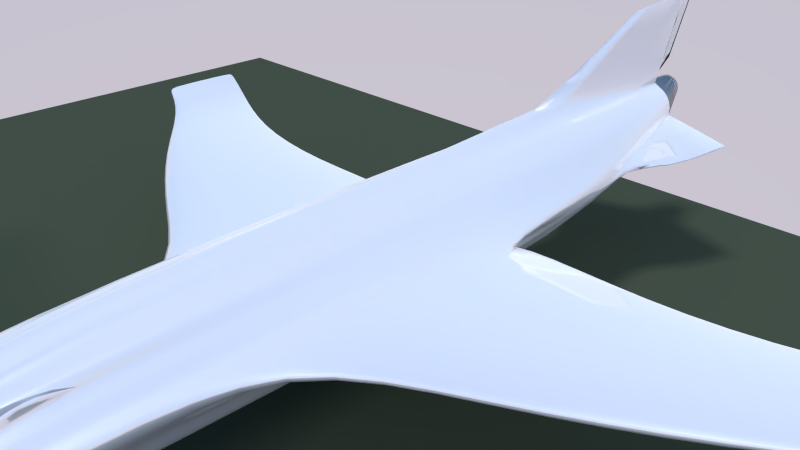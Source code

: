 # Source: Plane..blend  (saved by Blender 2.76.0; exported with 4.5.12 LTS)
import bpy
from mathutils import Matrix  # noqa: F401  (used for matrix-valued properties, if any)

bpy.ops.wm.read_factory_settings(use_empty=True)
scene = bpy.context.scene
scene.name = 'Scene'

# ---- collections
col_collection_1 = bpy.data.collections.new('Collection 1'); scene.collection.children.link(col_collection_1)

# ---- materials (node trees are filled in below, after node groups)
mat_material_006 = bpy.data.materials.new('Material.006')
mat_material_006.alpha_threshold = 0.0
mat_material_006.roughness = 0.5
mat_material_003 = bpy.data.materials.new('Material.003')
mat_material_003.alpha_threshold = 0.0
mat_material_003.roughness = 0.5
mat_material_004 = bpy.data.materials.new('Material.004')
mat_material_004.alpha_threshold = 0.0
mat_material_004.roughness = 0.5
mat_material_005 = bpy.data.materials.new('Material.005')
mat_material_005.alpha_threshold = 0.0
mat_material_005.roughness = 0.5
mat_material_007 = bpy.data.materials.new('Material.007')
mat_material_007.alpha_threshold = 0.0
mat_material_007.roughness = 0.5

# ---- material node trees
mat_material_006.use_nodes = True; mat_material_006.node_tree.nodes.clear()
_N = mat_material_006.node_tree.nodes; _L = mat_material_006.node_tree.links
n0 = _N.new('ShaderNodeOutputMaterial'); n0.name = 'Material Output'; n0.location = (300, 300)
n1 = _N.new('ShaderNodeBsdfDiffuse'); n1.name = 'Diffuse BSDF'; n1.location = (10, 300)
n1.inputs[0].default_value = (0.03751, 0.04955, 0.03297, 1.0)
_L.new(n1.outputs[0], n0.inputs[0])
n0.is_active_output = True
mat_material_003.use_nodes = True; mat_material_003.node_tree.nodes.clear()
_N = mat_material_003.node_tree.nodes; _L = mat_material_003.node_tree.links
n0 = _N.new('ShaderNodeOutputMaterial'); n0.name = 'Material Output'; n0.location = (300, 300)
n1 = _N.new('ShaderNodeMixShader'); n1.name = 'Mix Shader'; n1.location = (10, 300)
n2 = _N.new('ShaderNodeBsdfAnisotropic'); n2.name = 'Glossy BSDF'; n2.location = (-190, 200)
n2.distribution = 'GGX'
n2.inputs[1].default_value = 0.0
n3 = _N.new('ShaderNodeBsdfDiffuse'); n3.name = 'Diffuse BSDF'; n3.location = (-190, 100)
_L.new(n1.outputs[0], n0.inputs[0])
_L.new(n2.outputs[0], n1.inputs[1])
_L.new(n3.outputs[0], n1.inputs[2])
n0.is_active_output = True
mat_material_004.use_nodes = True; mat_material_004.node_tree.nodes.clear()
_N = mat_material_004.node_tree.nodes; _L = mat_material_004.node_tree.links
n0 = _N.new('ShaderNodeOutputMaterial'); n0.name = 'Material Output'; n0.location = (300, 300)
n1 = _N.new('ShaderNodeMixShader'); n1.name = 'Mix Shader'; n1.location = (10, 300)
n2 = _N.new('ShaderNodeBsdfAnisotropic'); n2.name = 'Glossy BSDF'; n2.location = (-190, 200)
n2.distribution = 'GGX'
n2.inputs[1].default_value = 0.4472
n3 = _N.new('ShaderNodeBsdfGlass'); n3.name = 'Glass BSDF'; n3.location = (-190, 100)
n3.distribution = 'BECKMANN'
n3.inputs[0].default_value = (0.7106, 0.7106, 0.7106, 1.0)
n3.inputs[2].default_value = 1.45
_L.new(n1.outputs[0], n0.inputs[0])
_L.new(n2.outputs[0], n1.inputs[1])
_L.new(n3.outputs[0], n1.inputs[2])
n0.is_active_output = True
mat_material_005.use_nodes = True; mat_material_005.node_tree.nodes.clear()
_N = mat_material_005.node_tree.nodes; _L = mat_material_005.node_tree.links
n0 = _N.new('ShaderNodeOutputMaterial'); n0.name = 'Material Output'; n0.location = (300, 300)
n1 = _N.new('ShaderNodeMixShader'); n1.name = 'Mix Shader'; n1.location = (10, 300)
n1.inputs[0].default_value = 0.9318
n2 = _N.new('ShaderNodeBsdfDiffuse'); n2.name = 'Diffuse BSDF'; n2.location = (-190, 200)
n2.inputs[0].default_value = (0.5489, 0.5489, 0.5489, 1.0)
n3 = _N.new('ShaderNodeBsdfAnisotropic'); n3.name = 'Glossy BSDF'; n3.location = (-190, 100)
n3.distribution = 'GGX'
n3.inputs[0].default_value = (0.3185, 0.3185, 0.3185, 1.0)
n3.inputs[1].default_value = 0.0
_L.new(n1.outputs[0], n0.inputs[0])
_L.new(n2.outputs[0], n1.inputs[1])
_L.new(n3.outputs[0], n1.inputs[2])
n0.is_active_output = True
mat_material_007.use_nodes = True; mat_material_007.node_tree.nodes.clear()
_N = mat_material_007.node_tree.nodes; _L = mat_material_007.node_tree.links
n0 = _N.new('ShaderNodeOutputMaterial'); n0.name = 'Material Output'; n0.location = (300, 300)
n1 = _N.new('ShaderNodeBsdfAnisotropic'); n1.name = 'Glossy BSDF'; n1.location = (10, 300)
n1.distribution = 'GGX'
n1.inputs[0].default_value = (0.9849, 0.0, 0.004816, 1.0)
n1.inputs[1].default_value = 0.0
_L.new(n1.outputs[0], n0.inputs[0])
n0.is_active_output = True

# ---- world
world_world = bpy.data.worlds.new('World'); scene.world = world_world
world_world.use_nodes = True; world_world.node_tree.nodes.clear()
_N = world_world.node_tree.nodes; _L = world_world.node_tree.links
n0 = _N.new('ShaderNodeTexSky'); n0.name = 'Sky Texture'; n0.location = (-67, 399)
n0.sky_type = 'PREETHAM'
n0.sun_direction = (0.4231, -0.3462, 0.8374)
n0.turbidity = 2.5
n0.ground_albedo = 0.2264
n0.sun_elevation = 1.571
n1 = _N.new('ShaderNodeBackground'); n1.name = 'Background'; n1.location = (-544, 369)
n1.inputs[0].default_value = (0.5816, 0.5816, 0.5816, 1.0)
n2 = _N.new('ShaderNodeOutputWorld'); n2.name = 'World Output'; n2.location = (300, 300)
n3 = _N.new('ShaderNodeNewGeometry'); n3.name = 'Geometry'; n3.location = (-357, 372)
_L.new(n0.outputs[0], n2.inputs[0])
_L.new(n3.outputs[0], n0.inputs[0])
n2.is_active_output = True
world_world.color = (0.05088, 0.05088, 0.05088)
world_world.use_sun_shadow = False
world_world.sun_shadow_jitter_overblur = 0.0
world_world.cycles.sampling_method = 'MANUAL'
world_world.cycles.sample_map_resolution = 256

# ---- cameras
cam_camera = bpy.data.cameras.new('Camera')
cam_camera.clip_end = 100.0
cam_camera.lens = 35.0
cam_camera.sensor_width = 32.0
cam_camera.sensor_height = 18.0
cam_camera.ortho_scale = 7.314
cam_camera.dof.focus_distance = 0.0

# ---- lights
light_hemi = bpy.data.lights.new('Hemi', 'SUN')
light_hemi.transmission_factor = 0.0
light_hemi.angle = 0.1993
light_hemi.energy = 2.4
light_hemi.shadow_buffer_clip_start = 0.5
light_hemi.shadow_soft_size = 0.1
light_hemi.shadow_cascade_max_distance = 1000.0
light_hemi.cycles.use_multiple_importance_sampling = False
light_lamp = bpy.data.lights.new('Lamp', 'POINT')
light_lamp.transmission_factor = 0.0
light_lamp.cutoff_distance = 30.0
light_lamp.energy = 100.0
light_lamp.shadow_buffer_clip_start = 1.001
light_lamp.shadow_soft_size = 0.1
light_lamp.shadow_maximum_resolution = 0.006
light_lamp.use_absolute_resolution = True
light_lamp.cycles.use_multiple_importance_sampling = False
light_hemi_001 = bpy.data.lights.new('Hemi.001', 'SUN')
light_hemi_001.transmission_factor = 0.0
light_hemi_001.angle = 0.1993
light_hemi_001.energy = 2.4
light_hemi_001.shadow_buffer_clip_start = 0.5
light_hemi_001.shadow_soft_size = 0.1
light_hemi_001.shadow_cascade_max_distance = 1000.0
light_hemi_001.cycles.use_multiple_importance_sampling = False
light_hemi_002 = bpy.data.lights.new('Hemi.002', 'SUN')
light_hemi_002.transmission_factor = 0.0
light_hemi_002.angle = 0.1993
light_hemi_002.energy = 2.4
light_hemi_002.shadow_buffer_clip_start = 0.5
light_hemi_002.shadow_soft_size = 0.1
light_hemi_002.shadow_cascade_max_distance = 1000.0
light_hemi_002.cycles.use_multiple_importance_sampling = False

# ---- meshes
me_plane = bpy.data.meshes.new('Plane')
me_plane.from_pydata([(-1.0, -1.0, 0.0), (1.0, -1.0, 0.0), (-1.0, 1.0, 0.0), (1.0, 1.0, 0.0)], [], [(0, 1, 3, 2)])
me_plane.materials.append(mat_material_006)
me_plane.use_remesh_preserve_volume = False
me_plane.use_remesh_preserve_attributes = False
me_plane.use_mirror_vertex_groups = False
me_plane.update()
me_cylinder = bpy.data.meshes.new('Cylinder')
me_cylinder.from_pydata([(0.03365, 0.9201, -1.886), (-0.06113, 0.9003, -1.886), (0.1888, 0.6274, -1.886), (0.1672, 0.5929, -1.886), (0.131, 0.5559, -1.886), (0.1824, 0.8277, -1.886), (0.2003, 0.7927, -1.886), (0.2107, 0.7452, -1.886), (0.2117, 0.7054, -1.886), (0.204, 0.6645, -1.886), (0.1582, 0.8593, -1.886), (0.127, 0.8836, -1.886), (0.09285, 0.5271, -1.886), (0.01479, 0.5058, -1.886), (0.04923, 0.5092, -1.886), (0.06502, 0.5123, -1.886), (0.1085, 0.5375, -1.886), (0.1479, 0.5694, -1.886), (0.1749, 0.6014, -1.886), (0.1961, 0.6383, -1.886), (0.2088, 0.6759, -1.886), (0.2135, 0.7162, -1.886), (0.2116, 0.7555, -1.886), (0.2035, 0.7844, -1.886), (0.1854, 0.8212, -1.886), (0.1646, 0.8528, -1.886), (0.1356, 0.8778, -1.886), (0.1003, 0.8979, -1.886), (0.06181, 0.9106, -1.886), (0.0, 1.173, -0.8938), (0.0, 0.9455, 1.237), (0.1951, 0.9808, -1.0), (0.2594, 0.8197, 1.271), (0.3827, 0.9239, -1.0), (0.3827, 0.8416, 1.237), (0.4995, 0.8315, -1.0), (0.4937, 0.7628, 1.237), (0.6867, 0.7071, -1.0), (0.6088, 0.6628, 1.237), (0.8062, 0.5556, -1.0), (0.6622, 0.5368, 1.237), (0.8933, 0.3827, -1.0), (0.8928, 0.3827, 1.237), (1.013, 0.1951, -1.0), (0.9808, 0.1951, 1.237), (1.0, 7.55e-08, -1.0), (1.06, 1.101e-08, 1.237), (0.9808, -0.1951, -1.0), (0.9808, -0.1951, 1.237), (0.8609, -0.3459, -1.0), (0.8817, -0.3806, 1.237), (0.8315, -0.5556, -1.0), (0.8315, -0.5556, 1.237), (0.6704, -0.6599, -1.0), (0.6818, -0.6945, 1.237), (0.5136, -0.7632, -1.0), (0.5239, -0.7935, 1.237), (0.3613, -0.9025, -1.0), (0.3764, -0.9154, 1.237), (0.1951, -0.9808, -1.0), (0.1772, -0.9808, 1.237), (0.0, -1.096, -1.0), (0.0, -1.054, 1.237), (0.0, -0.1214, 1.861), (0.2992, 0.2161, -1.736), (0.3313, 0.2553, -1.736), (0.3661, 0.3092, -1.736), (0.3917, 0.3669, -1.736), (0.4041, 0.4355, -1.736), (0.4073, 0.5556, -1.736), (0.3848, 0.6468, -1.736), (0.3483, 0.7151, -1.736), (0.2992, 0.775, -1.736), (0.2393, 0.8241, -1.736), (0.171, 0.8606, -1.736), (0.06899, 0.9067, -1.742), (4.657e-10, 0.9082, -1.736), (0.0, -1.014, 1.708), (0.08313, -0.9924, 1.708), (0.1938, -0.9588, 1.708), (0.2958, -0.9043, 1.708), (0.3851, -0.8309, 1.708), (0.4585, -0.7415, 1.708), (0.513, -0.6396, 1.708), (0.5466, -0.5289, 1.708), (0.6105, -0.4139, 1.708), (0.5466, -0.2988, 1.708), (0.513, -0.1881, 1.708), (0.4585, -0.08616, 1.708), (0.4424, 0.1794, 1.568), (0.3182, 0.1545, 1.657), (0.1938, 0.09603, 1.708), (0.0434, -0.06804, 1.829), (0.2393, 0.167, -1.736), (0.171, 0.1305, -1.736), (0.09683, 0.108, -1.736), (0.0, 0.1004, -1.736), (0.9808, 0.1951, 0.4441), (1.3, 0.1162, -0.2884), (1.072, 7.55e-08, 0.7069), (1.0, 7.55e-08, -0.3333), (0.9808, -0.1951, 0.4441), (0.9808, -0.1951, -0.3333), (3.069, 0.1951, 0.2062), (3.069, 0.1437, -0.1635), (3.088, 2.864e-07, 0.421), (3.069, -0.1951, 0.2062), (3.069, -0.1395, -0.3333), (4.964, 0.1951, -0.03091), (4.964, 0.1437, -0.2909), (4.983, 3.746e-07, 0.09625), (4.964, -0.1951, -0.03091), (4.964, -0.1064, -0.4104), (6.683, 0.03471, -0.407), (6.683, 0.03193, -0.6249), (6.777, 0.01909, -0.2799), (6.72, -0.07435, -0.407), (6.714, -0.04662, -0.6249), (0.0, 2.205, -1.558), (0.01799, 2.258, -1.925), (0.0, 2.291, -1.936), (0.9889, 0.008122, -1.015), (1.776, 0.3074, -1.616), (1.686, 0.3469, -1.616), (0.0, -0.8342, 2.099), (0.0, 0.7451, -1.879), (0.0, 2.29, -2.009), (1.001, 0.008692, -0.4034), (3.069, 0.06117, -0.3506), (1.02, 1.112e-07, -0.4647), (1.001, -0.006668, -0.4034), (3.088, 3.362e-07, -0.4292), (3.069, -0.08251, -0.388), (4.983, 3.564e-07, -0.5035), (7.06, 0.3766, -0.3525), (4.964, 0.03664, -0.4581), (4.964, -0.02327, -0.4722), (6.683, 0.007967, -0.695), (6.683, -0.01349, -0.695), (6.676, 4.541e-07, -0.715), (7.064, 0.3702, -0.6946), (7.065, 0.3779, -0.6249), (7.059, 0.306, -0.6249), (7.026, 0.3391, -0.695), (7.026, 0.3873, -0.407), (7.026, 0.3846, -0.6249), (7.059, 0.3526, -0.2799), (7.06, 0.3193, -0.407), (7.019, 0.3526, -0.715), (7.026, 0.3606, -0.695), (0.1204, 0.4367, 1.533), (0.1204, 0.4367, 1.533), (0.3617, 0.3053, 1.533), (0.3923, 0.4114, 1.465), (0.2567, 0.3426, 1.533), (0.2567, 0.3426, 1.533), (0.4809, 0.1837, 1.533), (0.5611, 0.5211, 1.314), (0.5051, 0.5111, 1.363), (0.4597, 0.2231, 1.533), (0.0, 0.6997, 1.385), (0.0, 0.5005, 1.533), (0.003132, 0.908, -1.879), (0.02672, 0.5861, -1.879), (0.06707, 0.5985, -1.879), (0.09259, 0.6129, -1.879), (0.1177, 0.6348, -1.879), (0.1365, 0.659, -1.879), (0.1505, 0.687, -1.879), (0.1588, 0.716, -1.879), (0.158, 0.7786, -1.879), (0.15, 0.8048, -1.879), (0.1614, 0.7425, -1.879), (0.1356, 0.8327, -1.879), (0.1164, 0.8567, -1.879), (0.08708, 0.8809, -1.879), (0.05892, 0.8953, -1.879), (0.03696, 0.5881, -1.879), (0.05656, 0.5941, -1.879), (0.0847, 0.6079, -1.879), (0.1116, 0.6285, -1.879), (0.1311, 0.6511, -1.879), (0.1473, 0.6794, -1.879), (0.1574, 0.7097, -1.879), (0.1614, 0.748, -1.879), (0.1589, 0.7735, -1.879), (0.1482, 0.809, -1.879), (0.1323, 0.8373, -1.879), (0.1119, 0.8613, -1.879), (0.09231, 0.8774, -1.879), (0.06461, 0.8928, -1.879), (0.03857, 0.9025, -1.879), (0.03286, 0.9049, -1.879), (0.005707, 0.582, -1.878), (0.09153, 0.9016, -1.886), (0.05146, 0.9125, -1.886), (0.004215, 0.923, -1.886), (0.02704, 0.9206, -1.886), (0.0, 1.254, -1.873)], [], [(29, 30, 32, 31), (31, 32, 34, 33), (33, 34, 36, 35), (35, 36, 38, 37), (37, 38, 40, 39), (39, 40, 42, 41), (41, 42, 44, 97, 98, 43), (99, 97, 44, 46), (99, 46, 48, 101), (47, 102, 101, 48, 50, 49), (49, 50, 52, 51), (51, 52, 54, 53), (53, 54, 56, 55), (55, 56, 58, 57), (57, 58, 60, 59), (59, 60, 62, 61), (33, 35, 73, 74), (54, 52, 82, 81), (155, 150, 92, 91), (58, 56, 80, 79), (48, 46, 85, 84), (159, 152, 90, 89), (62, 60, 78, 77), (52, 50, 83, 82), (40, 157, 156), (150, 161, 63, 92), (56, 54, 81, 80), (46, 44, 86, 85), (152, 155, 91, 90), (60, 58, 79, 78), (43, 45, 121, 68, 69), (156, 159, 89), (50, 48, 84, 83), (44, 42, 87, 86), (29, 31, 75), (53, 55, 93, 64), (39, 41, 70, 71), (49, 51, 65, 66), (59, 61, 96, 95), (35, 37, 72, 73), (55, 57, 94, 93), (31, 33, 74, 75), (41, 43, 69, 70), (51, 53, 64, 65), (37, 39, 71, 72), (47, 49, 66, 67), (57, 59, 95, 94), (101, 102, 107, 106), (43, 98, 100, 45), (45, 100, 102, 47), (139, 137, 149, 148), (100, 98, 127, 129), (105, 106, 111, 110), (98, 97, 103, 104), (117, 112, 136, 138), (97, 99, 105, 103), (99, 101, 106, 105), (108, 110, 115, 113), (98, 104, 128, 127), (106, 107, 112, 111), (104, 103, 108, 109), (104, 109, 135, 128), (103, 105, 110, 108), (114, 113, 144, 145), (137, 114, 145, 149), (110, 111, 116, 115), (116, 117, 142, 147), (111, 112, 117, 116), (109, 108, 113, 114), (29, 75, 119, 118), (120, 118, 119), (75, 76, 120, 119), (45, 47, 67, 121), (67, 68, 123, 122), (120, 126, 119), (129, 127, 128, 131), (131, 128, 135, 133), (130, 129, 131, 132), (138, 139, 148, 143), (132, 131, 133, 136), (115, 116, 147, 146), (109, 114, 137, 135), (107, 102, 130, 132), (102, 100, 129, 130), (112, 107, 132, 136), (136, 133, 139, 138), (133, 135, 137, 139), (121, 67, 122), (121, 122, 123), (68, 121, 123), (145, 141, 140, 149), (144, 146, 134), (134, 146, 147), (142, 143, 140), (143, 148, 140), (148, 149, 140), (113, 115, 146, 144), (117, 138, 143, 142), (141, 134, 147, 142), (145, 144, 134, 141), (141, 142, 140), (64, 93, 125), (94, 95, 125), (72, 71, 125), (66, 65, 125), (95, 96, 125), (73, 72, 125), (65, 64, 125), (74, 73, 125), (67, 66, 125), (75, 74, 125), (68, 67, 125), (69, 68, 125), (70, 69, 125), (93, 94, 125), (71, 70, 125), (76, 75, 125), (40, 38, 158), (157, 158, 159, 156), (36, 34, 154, 153), (153, 154, 155, 152), (38, 36, 153, 158), (158, 153, 152, 159), (32, 151, 154), (154, 151, 150, 155), (84, 85, 124), (77, 78, 124), (85, 86, 124), (78, 79, 124), (86, 87, 124), (79, 80, 124), (87, 88, 124), (80, 81, 124), (88, 89, 124), (81, 82, 124), (89, 90, 124), (92, 63, 124), (82, 83, 124), (90, 91, 124), (83, 84, 124), (91, 92, 124), (32, 30, 160, 151), (151, 160, 161, 150), (88, 156, 89), (163, 95, 96, 193), (94, 178, 177, 95), (93, 179, 164, 94), (64, 180, 165, 93), (65, 181, 166, 64), (66, 182, 167, 65), (67, 183, 168, 66), (68, 172, 169, 67), (69, 185, 184, 68), (70, 171, 170, 69), (71, 173, 186, 70), (72, 174, 187, 71), (73, 189, 188, 72), (74, 190, 175, 73), (75, 191, 176, 74), (76, 162, 192, 75), (76, 198, 126, 120), (76, 75, 119, 126, 198), (23, 69, 68, 22), (24, 70, 69, 6), (25, 71, 70, 5), (26, 72, 71, 10), (27, 73, 72, 11), (28, 74, 73, 194), (0, 75, 74, 195), (7, 68, 67, 21), (8, 67, 66, 20), (9, 66, 65, 19), (2, 65, 64, 18), (3, 64, 93, 17), (4, 93, 94, 16), (12, 94, 95, 15), (95, 14, 13, 96), (34, 32, 154), (157, 40, 158), (42, 40, 87), (40, 156, 88), (87, 40, 88), (76, 196, 197, 75)])
me_cylinder.polygons.foreach_set('use_smooth', [1, 1, 1, 1, 1, 1, 1, 1, 1, 1, 1, 1, 1, 1, 1, 1, 1, 1, 1, 1, 1, 1, 1, 1, 1, 1, 1, 1, 1, 1, 1, 1, 1, 1, 1, 1, 1, 1, 1, 1, 1, 1, 1, 1, 1, 1, 1, 1, 1, 1, 1, 1, 1, 1, 1, 1, 1, 1, 1, 1, 1, 1, 1, 1, 1, 1, 1, 1, 1, 1, 1, 1, 1, 1, 1, 1, 1, 1, 1, 1, 1, 1, 1, 1, 1, 1, 1, 1, 1, 1, 1, 1, 1, 1, 1, 1, 1, 1, 1, 1, 1, 1, 1, 1, 1, 1, 1, 1, 1, 1, 1, 1, 1, 1, 1, 1, 1, 1, 1, 1, 1, 1, 1, 1, 1, 1, 1, 1, 1, 1, 1, 1, 1, 1, 1, 1, 1, 1, 1, 1, 1, 1, 1, 1, 0, 1, 1, 1, 1, 1, 1, 1, 1, 1, 1, 1, 1, 1, 1, 1, 1, 1, 1, 0, 0, 1, 1, 1, 1, 1, 1, 1, 1, 1, 1, 1, 0, 1, 1, 1, 1, 1, 1])
me_cylinder.polygons.foreach_set('material_index', [0, 0, 0, 0, 0, 0, 0, 0, 0, 0, 0, 0, 0, 0, 0, 0, 0, 0, 1, 0, 0, 1, 0, 0, 0, 0, 0, 0, 1, 0, 0, 1, 0, 0, 0, 0, 0, 0, 0, 0, 0, 0, 0, 0, 0, 0, 0, 0, 0, 0, 0, 0, 0, 0, 0, 0, 0, 0, 0, 0, 0, 0, 0, 0, 0, 0, 0, 0, 0, 0, 0, 0, 0, 0, 0, 0, 0, 0, 0, 0, 0, 0, 0, 0, 0, 0, 0, 0, 0, 0, 0, 0, 0, 0, 0, 0, 0, 0, 0, 0, 0, 2, 2, 2, 2, 3, 3, 3, 2, 3, 3, 2, 3, 2, 3, 3, 2, 0, 1, 0, 1, 0, 1, 0, 1, 0, 0, 0, 0, 0, 0, 0, 0, 0, 0, 0, 0, 0, 0, 0, 0, 0, 0, 0, 2, 2, 2, 2, 2, 2, 2, 2, 2, 2, 2, 2, 2, 2, 2, 2, 0, 0, 2, 2, 2, 2, 2, 2, 2, 2, 2, 2, 2, 2, 2, 2, 2, 0, 1, 0, 0, 0, 2])
_k = {(9, 66): 1.0, (2, 65): 1.0, (3, 64): 1.0, (10, 71): 1.0, (5, 70): 1.0, (6, 69): 1.0, (7, 68): 1.0, (8, 67): 1.0, (11, 72): 1.0, (73, 194): 1.0, (4, 93): 1.0, (13, 14): 1.0, (12, 94): 1.0, (12, 15): 1.0, (4, 16): 1.0, (3, 17): 1.0, (2, 18): 1.0, (9, 19): 1.0, (8, 20): 1.0, (7, 21): 1.0, (22, 23): 1.0, (6, 24): 1.0, (5, 25): 1.0, (10, 26): 1.0, (11, 27): 1.0, (28, 194): 1.0, (0, 195): 1.0, (93, 94): 1.0, (64, 93): 1.0, (65, 66): 1.0, (64, 65): 1.0, (66, 67): 1.0, (67, 68): 1.0, (68, 69): 1.0, (69, 70): 1.0, (70, 71): 1.0, (71, 72): 1.0, (72, 73): 1.0, (73, 74): 1.0, (74, 75): 1.0, (75, 76): 1.0, (40, 157): 1.0, (89, 90): 1.0, (94, 95): 1.0, (95, 96): 1.0, (76, 120): 1.0, (119, 120): 1.0, (118, 120): 1.0, (118, 119): 1.0, (75, 119): 1.0, (29, 118): 1.0, (122, 123): 1.0, (67, 122): 1.0, (68, 123): 1.0, (120, 126): 1.0, (119, 126): 1.0, (156, 157): 1.0, (89, 156): 1.0, (95, 177): 1.0, (74, 176): 1.0, (163, 193): 1.0, (95, 163): 1.0, (94, 164): 1.0, (93, 165): 1.0, (64, 166): 1.0, (65, 167): 1.0, (66, 168): 1.0, (67, 169): 1.0, (69, 170): 1.0, (70, 186): 1.0, (68, 184): 1.0, (71, 187): 1.0, (72, 188): 1.0, (73, 175): 1.0, (96, 193): 1.0, (177, 178): 1.0, (164, 179): 1.0, (165, 180): 1.0, (166, 181): 1.0, (167, 182): 1.0, (168, 183): 1.0, (169, 172): 1.0, (184, 185): 1.0, (170, 171): 1.0, (173, 186): 1.0, (174, 187): 1.0, (188, 189): 1.0, (175, 190): 1.0, (176, 191): 1.0, (162, 192): 1.0, (94, 178): 1.0, (93, 179): 1.0, (64, 180): 1.0, (65, 181): 1.0, (66, 182): 1.0, (67, 183): 1.0, (68, 172): 1.0, (69, 185): 1.0, (70, 171): 1.0, (71, 173): 1.0, (72, 174): 1.0, (73, 189): 1.0, (74, 190): 1.0, (75, 191): 1.0, (76, 162): 1.0, (75, 192): 1.0, (76, 198): 1.0, (23, 69): 1.0, (22, 68): 1.0, (24, 70): 1.0, (25, 71): 1.0, (26, 72): 1.0, (27, 73): 1.0, (28, 74): 1.0, (0, 75): 1.0, (21, 67): 1.0, (20, 66): 1.0, (19, 65): 1.0, (18, 64): 1.0, (17, 93): 1.0, (16, 94): 1.0, (15, 95): 1.0, (14, 95): 1.0, (13, 96): 1.0, (74, 195): 1.0, (196, 197): 1.0, (76, 196): 1.0, (75, 197): 1.0, (126, 198): 1.0}
me_cylinder.attributes.new('crease_edge', 'FLOAT', 'EDGE').data.foreach_set('value', [_k.get((min(e.vertices), max(e.vertices)), 0.0) for e in me_cylinder.edges])
me_cylinder.materials.append(mat_material_003)
me_cylinder.materials.append(mat_material_004)
me_cylinder.materials.append(mat_material_005)
me_cylinder.materials.append(mat_material_007)
me_cylinder.use_remesh_preserve_volume = False
me_cylinder.use_remesh_preserve_attributes = False
me_cylinder.use_mirror_vertex_groups = False
me_cylinder.update()

# ---- objects
ob_plane = bpy.data.objects.new('Plane', me_plane)
ob_hemi = bpy.data.objects.new('Hemi', light_hemi)
ob_cylinder = bpy.data.objects.new('Cylinder', me_cylinder)
ob_lamp = bpy.data.objects.new('Lamp', light_lamp)
ob_camera = bpy.data.objects.new('Camera', cam_camera)
ob_hemi_001 = bpy.data.objects.new('Hemi.001', light_hemi_001)
ob_hemi_002 = bpy.data.objects.new('Hemi.002', light_hemi_002)

# ---- transforms, parenting, visibility, modifiers, constraints
ob_plane.location = (-0.2987, -5.796, -1.761)
ob_plane.scale = (13.73, 13.73, 13.73)
ob_plane.lineart.crease_threshold = 0.0
ob_hemi.location = (-2.25, -6.317, 9.629)
ob_hemi.rotation_euler = (0.2968, -0.05715, 0.02224)
ob_hemi.lineart.crease_threshold = 0.0
ob_cylinder.location = (0.0065, 0.0, 0.0)
ob_cylinder.rotation_euler = (1.571, -0.0, 0.0)
ob_cylinder.scale = (1.0, 1.0, 3.597)
ob_cylinder.lineart.crease_threshold = 0.0
_m = ob_cylinder.modifiers.new('Mirror', 'MIRROR')
_m.use_clip = True
_m = ob_cylinder.modifiers.new('Subsurf', 'SUBSURF')
_m.uv_smooth = 'PRESERVE_CORNERS'
_m.quality = 2
_m.levels = 2
_m.show_only_control_edges = False
ob_lamp.location = (4.076, 1.005, 5.904)
ob_lamp.rotation_euler = (0.6503, 0.05522, 1.866)
ob_lamp.lock_rotations_4d = False
ob_lamp.empty_display_type = 'ARROWS'
ob_lamp.color = (0.0, 0.0, 0.0, 0.0)
ob_lamp.lineart.crease_threshold = 0.0
ob_camera.location = (7.481, -6.508, 5.344)
ob_camera.rotation_euler = (1.109, 0.01082, 0.8149)
ob_camera.lock_rotations_4d = False
ob_camera.empty_display_type = 'ARROWS'
ob_camera.color = (0.0, 0.0, 0.0, 0.0)
ob_camera.display_type = 'WIRE'
ob_camera.lineart.crease_threshold = 0.0
ob_hemi_001.location = (1.174, 13.83, 3.417)
ob_hemi_001.rotation_euler = (-1.189, 0.125, -0.1362)
ob_hemi_001.lineart.crease_threshold = 0.0
ob_hemi_002.location = (4.034, -6.317, -5.422)
ob_hemi_002.rotation_euler = (3.314, -0.4805, -2.199)
ob_hemi_002.lineart.crease_threshold = 0.0

# ---- collection membership
col_collection_1.objects.link(ob_plane)
col_collection_1.objects.link(ob_hemi)
col_collection_1.objects.link(ob_cylinder)
col_collection_1.objects.link(ob_lamp)
col_collection_1.objects.link(ob_camera)
col_collection_1.objects.link(ob_hemi_001)
col_collection_1.objects.link(ob_hemi_002)

# ---- scene / render settings (as saved in the file)
scene.camera = ob_camera
scene.frame_start = 1; scene.frame_end = 250; scene.frame_set(1)
scene.render.engine = 'CYCLES'
scene.render.resolution_percentage = 50
scene.render.dither_intensity = 0.0
scene.cycles.use_denoising = False
scene.cycles.samples = 10
scene.cycles.sampling_pattern = 'TABULATED_SOBOL'
scene.cycles.light_sampling_threshold = 0.0
scene.cycles.use_adaptive_sampling = False
scene.cycles.use_light_tree = False
scene.cycles.blur_glossy = 0.0
scene.cycles.pixel_filter_type = 'GAUSSIAN'
scene.cycles.sample_clamp_indirect = 0.0
scene.view_settings.view_transform = 'Standard'
bpy.context.view_layer.update()
